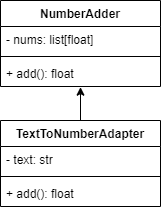

The diagram above was exported from draw.io. Its source (the exported page's mxGraphModel, read from the mxfile embedded in the PNG):
<mxGraphModel dx="794" dy="446" grid="1" gridSize="10" guides="1" tooltips="1" connect="1" arrows="1" fold="1" page="1" pageScale="1" pageWidth="827" pageHeight="1169" math="0" shadow="0">
  <root>
    <mxCell id="WIyWlLk6GJQsqaUBKTNV-0" />
    <mxCell id="WIyWlLk6GJQsqaUBKTNV-1" parent="WIyWlLk6GJQsqaUBKTNV-0" />
    <mxCell id="TG2i9PoVMGpl6mb-Hmc_-4" value="NumberAdder" style="swimlane;fontStyle=1;align=center;verticalAlign=top;childLayout=stackLayout;horizontal=1;startSize=26;horizontalStack=0;resizeParent=1;resizeParentMax=0;resizeLast=0;collapsible=1;marginBottom=0;whiteSpace=wrap;html=1;" vertex="1" parent="WIyWlLk6GJQsqaUBKTNV-1">
      <mxGeometry x="320" y="160" width="160" height="86" as="geometry" />
    </mxCell>
    <mxCell id="TG2i9PoVMGpl6mb-Hmc_-5" value="- nums: list[float]" style="text;strokeColor=none;fillColor=none;align=left;verticalAlign=top;spacingLeft=4;spacingRight=4;overflow=hidden;rotatable=0;points=[[0,0.5],[1,0.5]];portConstraint=eastwest;whiteSpace=wrap;html=1;" vertex="1" parent="TG2i9PoVMGpl6mb-Hmc_-4">
      <mxGeometry y="26" width="160" height="26" as="geometry" />
    </mxCell>
    <mxCell id="TG2i9PoVMGpl6mb-Hmc_-6" value="" style="line;strokeWidth=1;fillColor=none;align=left;verticalAlign=middle;spacingTop=-1;spacingLeft=3;spacingRight=3;rotatable=0;labelPosition=right;points=[];portConstraint=eastwest;strokeColor=inherit;" vertex="1" parent="TG2i9PoVMGpl6mb-Hmc_-4">
      <mxGeometry y="52" width="160" height="8" as="geometry" />
    </mxCell>
    <mxCell id="TG2i9PoVMGpl6mb-Hmc_-7" value="+ add(): float" style="text;strokeColor=none;fillColor=none;align=left;verticalAlign=top;spacingLeft=4;spacingRight=4;overflow=hidden;rotatable=0;points=[[0,0.5],[1,0.5]];portConstraint=eastwest;whiteSpace=wrap;html=1;" vertex="1" parent="TG2i9PoVMGpl6mb-Hmc_-4">
      <mxGeometry y="60" width="160" height="26" as="geometry" />
    </mxCell>
    <mxCell id="TG2i9PoVMGpl6mb-Hmc_-8" value="TextToNumberAdapter" style="swimlane;fontStyle=1;align=center;verticalAlign=top;childLayout=stackLayout;horizontal=1;startSize=26;horizontalStack=0;resizeParent=1;resizeParentMax=0;resizeLast=0;collapsible=1;marginBottom=0;whiteSpace=wrap;html=1;" vertex="1" parent="WIyWlLk6GJQsqaUBKTNV-1">
      <mxGeometry x="320" y="280" width="160" height="86" as="geometry" />
    </mxCell>
    <mxCell id="TG2i9PoVMGpl6mb-Hmc_-9" value="- text: str" style="text;strokeColor=none;fillColor=none;align=left;verticalAlign=top;spacingLeft=4;spacingRight=4;overflow=hidden;rotatable=0;points=[[0,0.5],[1,0.5]];portConstraint=eastwest;whiteSpace=wrap;html=1;" vertex="1" parent="TG2i9PoVMGpl6mb-Hmc_-8">
      <mxGeometry y="26" width="160" height="26" as="geometry" />
    </mxCell>
    <mxCell id="TG2i9PoVMGpl6mb-Hmc_-10" value="" style="line;strokeWidth=1;fillColor=none;align=left;verticalAlign=middle;spacingTop=-1;spacingLeft=3;spacingRight=3;rotatable=0;labelPosition=right;points=[];portConstraint=eastwest;strokeColor=inherit;" vertex="1" parent="TG2i9PoVMGpl6mb-Hmc_-8">
      <mxGeometry y="52" width="160" height="8" as="geometry" />
    </mxCell>
    <mxCell id="TG2i9PoVMGpl6mb-Hmc_-11" value="+ add(): float" style="text;strokeColor=none;fillColor=none;align=left;verticalAlign=top;spacingLeft=4;spacingRight=4;overflow=hidden;rotatable=0;points=[[0,0.5],[1,0.5]];portConstraint=eastwest;whiteSpace=wrap;html=1;" vertex="1" parent="TG2i9PoVMGpl6mb-Hmc_-8">
      <mxGeometry y="60" width="160" height="26" as="geometry" />
    </mxCell>
    <mxCell id="TG2i9PoVMGpl6mb-Hmc_-12" style="edgeStyle=orthogonalEdgeStyle;rounded=0;orthogonalLoop=1;jettySize=auto;html=1;exitX=0.5;exitY=0;exitDx=0;exitDy=0;entryX=0.5;entryY=1.026;entryDx=0;entryDy=0;entryPerimeter=0;" edge="1" parent="WIyWlLk6GJQsqaUBKTNV-1" source="TG2i9PoVMGpl6mb-Hmc_-8" target="TG2i9PoVMGpl6mb-Hmc_-7">
      <mxGeometry relative="1" as="geometry" />
    </mxCell>
  </root>
</mxGraphModel>